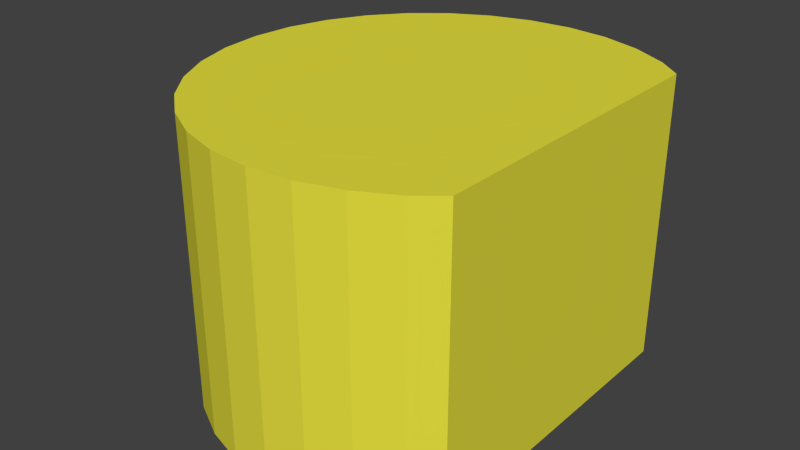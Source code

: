 # Source: robot_marker.blend  (saved by Blender 2.71.0; exported with 4.5.12 LTS)
import bpy
from mathutils import Matrix  # noqa: F401  (used for matrix-valued properties, if any)

bpy.ops.wm.read_factory_settings(use_empty=True)
scene = bpy.context.scene
scene.name = 'Scene'

# ---- collections
col_collection_1 = bpy.data.collections.new('Collection 1'); scene.collection.children.link(col_collection_1)

# ---- materials (node trees are filled in below, after node groups)
mat_material = bpy.data.materials.new('Material')
mat_material.alpha_threshold = 0.0
mat_material.use_transparent_shadow = False
mat_material.diffuse_color = (0.8007, 0.7527, 0.05059, 1.0)
mat_material.specular_color = (0.6619, 0.6619, 0.6619)
mat_material.roughness = 0.5
mat_material.line_color = (0.0, 0.0, 0.0, 1.0)

# ---- material node trees

# ---- world
world_world = bpy.data.worlds.new('World'); scene.world = world_world
world_world.color = (0.05088, 0.05088, 0.05088)
world_world.use_sun_shadow = False
world_world.sun_shadow_jitter_overblur = 0.0
world_world.cycles.sampling_method = 'MANUAL'
world_world.cycles.sample_map_resolution = 256

# ---- meshes
me_cylinder = bpy.data.meshes.new('Cylinder')
me_cylinder.from_pydata([(1.345e-06, 1.0, 1.0), (0.1951, 0.9808, 1.0), (0.1951, 0.9808, -1.0), (0.0, 1.0, -1.0), (0.0, 1.0, 0.2), (-1.345e-06, 1.0, 1.0), (-0.1951, 0.9808, 1.0), (-0.3827, 0.9239, 1.0), (-0.5556, 0.8315, 1.0), (-0.6667, 0.7403, 1.0), (-0.6667, -0.7403, 1.0), (-0.5556, -0.8315, 1.0), (-0.3827, -0.9239, 1.0), (-0.1951, -0.9808, 1.0), (-3.258e-07, -1.0, 1.0), (0.1951, -0.9808, 1.0), (0.3827, -0.9239, 1.0), (0.5556, -0.8315, 1.0), (0.7071, -0.7071, 1.0), (0.8315, -0.5556, 1.0), (0.9239, -0.3827, 1.0), (0.9808, -0.1951, 1.0), (1.0, 7.55e-08, 1.0), (0.9808, 0.1951, 1.0), (0.9239, 0.3827, 1.0), (0.8315, 0.5556, 1.0), (0.7071, 0.7071, 1.0), (0.5556, 0.8315, 1.0), (0.3827, 0.9239, 1.0), (0.3827, 0.9239, -1.0), (0.5556, 0.8315, -1.0), (0.7071, 0.7071, -1.0), (0.8315, 0.5556, -1.0), (0.9239, 0.3827, -1.0), (0.9808, 0.1951, -1.0), (1.0, 7.55e-08, -1.0), (0.9808, -0.1951, -1.0), (0.9239, -0.3827, -1.0), (0.8315, -0.5556, -1.0), (0.7071, -0.7071, -1.0), (0.5556, -0.8315, -1.0), (0.3827, -0.9239, -1.0), (0.1951, -0.9808, -1.0), (1.523e-06, -1.0, -1.0), (-2.175e-06, -1.0, -1.0), (-0.1951, -0.9808, -1.0), (-0.3827, -0.9239, -1.0), (-0.5556, -0.8315, -1.0), (-0.6667, -0.7403, -1.0), (-0.6667, 0.7403, -1.0), (-0.5556, 0.8315, -1.0), (-0.3827, 0.9239, -1.0), (-0.1951, 0.9808, -1.0)], [], [(0, 1, 2, 3, 4), (1, 0, 5, 6, 7, 8, 9, 10, 11, 12, 13, 14, 15, 16, 17, 18, 19, 20, 21, 22, 23, 24, 25, 26, 27, 28), (2, 1, 28, 29), (3, 2, 29, 30, 31, 32, 33, 34, 35, 36, 37, 38, 39, 40, 41, 42, 43, 44, 45, 46, 47, 48, 49, 50, 51, 52), (4, 3, 52, 6, 5), (51, 7, 6, 52), (50, 8, 7, 51), (9, 8, 50, 49), (48, 47, 11, 10), (46, 12, 11, 47), (45, 13, 12, 46), (14, 13, 45, 44), (43, 42, 15, 14), (41, 16, 15, 42), (40, 17, 16, 41), (39, 18, 17, 40), (38, 19, 18, 39), (37, 20, 19, 38), (36, 21, 20, 37), (35, 22, 21, 36), (34, 23, 22, 35), (33, 24, 23, 34), (32, 25, 24, 33), (31, 26, 25, 32), (30, 27, 26, 31), (29, 28, 27, 30), (44, 43, 14), (9, 49, 48, 10), (4, 5, 0)])
me_cylinder.materials.append(mat_material)
me_cylinder.use_remesh_preserve_volume = False
me_cylinder.use_remesh_preserve_attributes = False
me_cylinder.use_mirror_vertex_groups = False
me_cylinder.update()

# ---- objects
ob_cylinder = bpy.data.objects.new('Cylinder', me_cylinder)

# ---- transforms, parenting, visibility, modifiers, constraints
ob_cylinder.location = (0.0, 0.0, 0.1)
ob_cylinder.rotation_euler = (0.0, 3.142, 0.0)
ob_cylinder.scale = (0.15, 0.15, 0.1)
ob_cylinder.lineart.crease_threshold = 0.0

# ---- collection membership
col_collection_1.objects.link(ob_cylinder)

# ---- scene / render settings (as saved in the file)
scene.frame_start = 1; scene.frame_end = 250; scene.frame_set(1)
scene.render.engine = 'BLENDER_EEVEE_NEXT'
scene.render.resolution_percentage = 50
scene.render.dither_intensity = 0.0
scene.cycles.use_denoising = False
scene.cycles.samples = 10
scene.cycles.sampling_pattern = 'TABULATED_SOBOL'
scene.cycles.light_sampling_threshold = 0.0
scene.cycles.use_adaptive_sampling = False
scene.cycles.use_light_tree = False
scene.cycles.blur_glossy = 0.0
scene.cycles.volume_bounces = 1
scene.cycles.pixel_filter_type = 'GAUSSIAN'
scene.cycles.sample_clamp_indirect = 0.0
scene.view_settings.view_transform = 'Standard'
bpy.context.view_layer.update()

# ---- added for rendering (the .blend has no active camera and no usable light): camera, sun
cam_auto = bpy.data.cameras.new('AutoCamera')
cam_auto.lens = 50.0
cam_auto.sensor_width = 36.0
cam_auto.clip_end = 1000.0
ob_auto_camera = bpy.data.objects.new('AutoCamera', cam_auto)
scene.collection.objects.link(ob_auto_camera)
ob_auto_camera.location = (0.380941, -0.487129, 0.424753)
ob_auto_camera.rotation_euler = (1.09748, -7.21219e-08, 0.694738)
scene.camera = ob_auto_camera
light_auto_sun = bpy.data.lights.new('AutoSun', 'SUN')
light_auto_sun.energy = 3.0
light_auto_sun.angle = 0.0523599
ob_auto_sun = bpy.data.objects.new('AutoSun', light_auto_sun)
scene.collection.objects.link(ob_auto_sun)
ob_auto_sun.rotation_euler = (0.872665, 0.174533, 0.523599)
bpy.context.view_layer.update()
